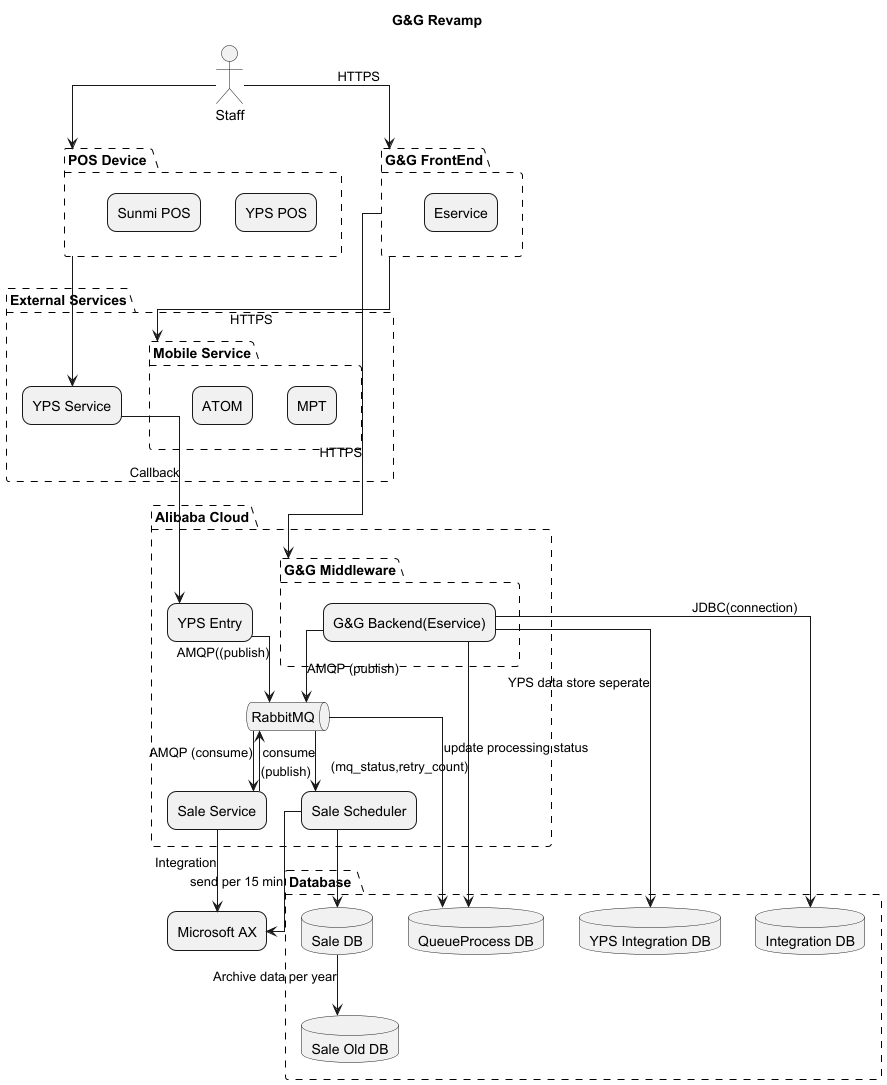

The diagram above was rendered by PlantUML. Its source (embedded in the PNG):
@startuml
title G&G Revamp

skinparam shadowing false
skinparam linetype ortho
skinparam defaultTextAlignment center

' ---------- ZONE STYLE ----------
skinparam package {
  BorderStyle dashed
  BorderThickness 1
}

skinparam rectangle {
  RoundCorner 18
  BorderThickness 1
}

' ---------- ACTORS / DEVICES ----------
actor Staff
'--------POS DEVICES ---------------
package "POS Device " {
rectangle "YPS POS" as POS
rectangle "Sunmi POS" as SPOS
}
' ---------- EXTERNAL SERVICES ----------
package "External Services" {
  rectangle "YPS Service"
  package "Mobile Service"{
  rectangle "MPT"
  rectangle "ATOM"
  }
}

' ---------- FRONTEND ----------
package "G&G FrontEnd" {

  rectangle "Eservice"
}

' ---------- AWS HOSTED ----------
package "Alibaba Cloud" {
  rectangle "YPS Entry" as y_entry
  package "G&G Middleware" {
    rectangle "G&G Backend(Eservice)"
  }
    queue "RabbitMQ"

  rectangle "Sale Service"
  rectangle "Sale Scheduler" as data_scheduler

}
' ---------- DB  ----------
package "Database " {
 database "Integration DB"
 database "YPS Integration DB"
 database "Sale DB"
 database "Sale Old DB"
 database "QueueProcess DB"
}


' ---------- ERP ----------
rectangle "Microsoft AX"

' ---------- FLOWS ----------
Staff --> "G&G FrontEnd":HTTPS
Staff --> "POS Device "
"G&G FrontEnd" --> "G&G Middleware" : HTTPS
"G&G FrontEnd" --> "Mobile Service": HTTPS
"G&G Backend(Eservice)" --> "Integration DB": JDBC(connection)
"G&G Backend(Eservice)" --> "QueueProcess DB": (mq_status,retry_count)
"G&G Backend(Eservice)" --> "YPS Integration DB": YPS data store seperate
"G&G Backend(Eservice)" --> RabbitMQ : AMQP (publish)
"Sale DB" --> "Sale Old DB": Archive data per year
RabbitMQ --> "Sale Service" : AMQP (consume)
RabbitMQ --> "QueueProcess DB" : update processing status

"Sale Service" -->RabbitMQ:(publish)
RabbitMQ--> "data_scheduler" : consume
"Sale Service" --> "Microsoft AX" : Integration

"POS Device " --> "YPS Service"
"YPS Service" --> "y_entry" : Callback
"y_entry" --> "RabbitMQ": AMQP((publish)
"data_scheduler"-->"Sale DB"
"data_scheduler"-->"Microsoft AX":"send per 15 min"

@enduml